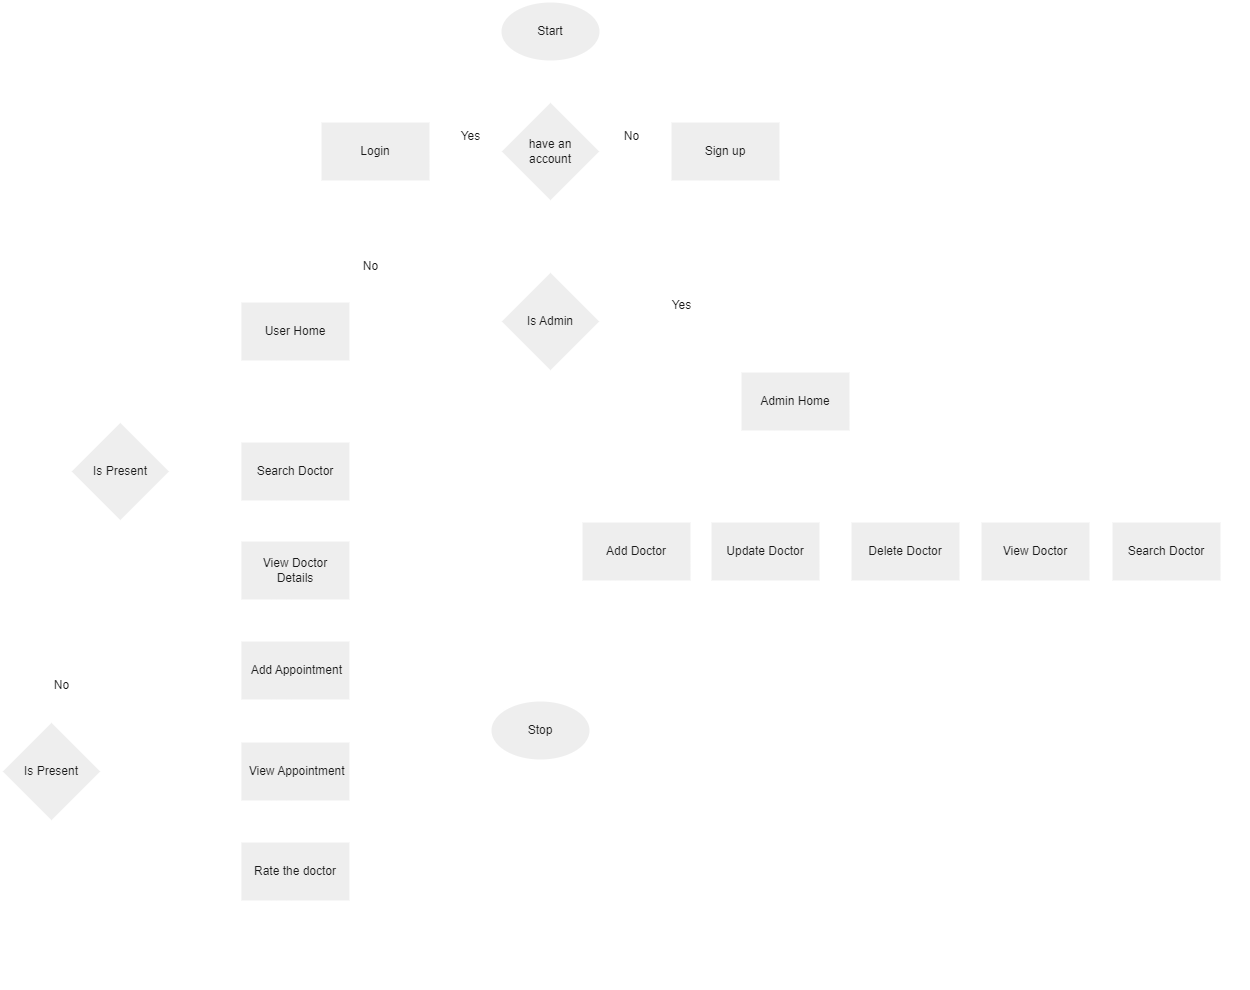

The diagram above was exported from draw.io. Its source (the exported page's mxGraphModel, read from the mxfile embedded in the PNG):
<mxGraphModel dx="1779" dy="459" grid="1" gridSize="10" guides="1" tooltips="1" connect="1" arrows="1" fold="1" page="1" pageScale="1" pageWidth="850" pageHeight="1100" math="0" shadow="0">
  <root>
    <mxCell id="0" />
    <mxCell id="1" parent="0" />
    <mxCell id="KZs2yndaAosg8Fmcd9vL-7" style="edgeStyle=orthogonalEdgeStyle;rounded=0;orthogonalLoop=1;jettySize=auto;html=1;exitX=0.5;exitY=1;exitDx=0;exitDy=0;exitPerimeter=0;entryX=0.5;entryY=0;entryDx=0;entryDy=0;entryPerimeter=0;labelBackgroundColor=none;strokeColor=#FFFFFF;fontColor=default;" parent="1" source="KZs2yndaAosg8Fmcd9vL-1" target="KZs2yndaAosg8Fmcd9vL-2" edge="1">
      <mxGeometry relative="1" as="geometry" />
    </mxCell>
    <mxCell id="KZs2yndaAosg8Fmcd9vL-1" value="Start" style="strokeWidth=2;html=1;shape=mxgraph.flowchart.start_1;whiteSpace=wrap;rounded=0;labelBackgroundColor=none;fillColor=#EEEEEE;strokeColor=#FFFFFF;fontColor=#1A1A1A;" parent="1" vertex="1">
      <mxGeometry x="469" y="80" width="100" height="60" as="geometry" />
    </mxCell>
    <mxCell id="KZs2yndaAosg8Fmcd9vL-5" style="edgeStyle=orthogonalEdgeStyle;rounded=0;orthogonalLoop=1;jettySize=auto;html=1;exitX=1;exitY=0.5;exitDx=0;exitDy=0;exitPerimeter=0;entryX=0;entryY=0.5;entryDx=0;entryDy=0;labelBackgroundColor=none;strokeColor=#FFFFFF;fontColor=default;" parent="1" source="KZs2yndaAosg8Fmcd9vL-2" target="KZs2yndaAosg8Fmcd9vL-4" edge="1">
      <mxGeometry relative="1" as="geometry" />
    </mxCell>
    <mxCell id="KZs2yndaAosg8Fmcd9vL-6" style="edgeStyle=orthogonalEdgeStyle;rounded=0;orthogonalLoop=1;jettySize=auto;html=1;exitX=0;exitY=0.5;exitDx=0;exitDy=0;exitPerimeter=0;entryX=1;entryY=0.5;entryDx=0;entryDy=0;labelBackgroundColor=none;strokeColor=#FFFFFF;fontColor=default;" parent="1" source="KZs2yndaAosg8Fmcd9vL-2" target="KZs2yndaAosg8Fmcd9vL-3" edge="1">
      <mxGeometry relative="1" as="geometry" />
    </mxCell>
    <mxCell id="KZs2yndaAosg8Fmcd9vL-2" value="have an &lt;br&gt;account" style="strokeWidth=2;html=1;shape=mxgraph.flowchart.decision;whiteSpace=wrap;rounded=0;labelBackgroundColor=none;fillColor=#EEEEEE;strokeColor=#FFFFFF;fontColor=#1A1A1A;" parent="1" vertex="1">
      <mxGeometry x="469" y="180" width="100" height="100" as="geometry" />
    </mxCell>
    <mxCell id="KZs2yndaAosg8Fmcd9vL-21" style="edgeStyle=orthogonalEdgeStyle;rounded=0;orthogonalLoop=1;jettySize=auto;html=1;entryX=0.5;entryY=0;entryDx=0;entryDy=0;entryPerimeter=0;labelBackgroundColor=none;strokeColor=#FFFFFF;fontColor=default;" parent="1" source="KZs2yndaAosg8Fmcd9vL-3" target="KZs2yndaAosg8Fmcd9vL-20" edge="1">
      <mxGeometry relative="1" as="geometry">
        <Array as="points">
          <mxPoint x="344" y="310" />
          <mxPoint x="519" y="310" />
        </Array>
      </mxGeometry>
    </mxCell>
    <mxCell id="KZs2yndaAosg8Fmcd9vL-3" value="Login" style="rounded=0;whiteSpace=wrap;html=1;absoluteArcSize=1;arcSize=14;strokeWidth=2;labelBackgroundColor=none;fillColor=#EEEEEE;strokeColor=#FFFFFF;fontColor=#1A1A1A;" parent="1" vertex="1">
      <mxGeometry x="289" y="200" width="110" height="60" as="geometry" />
    </mxCell>
    <mxCell id="KZs2yndaAosg8Fmcd9vL-9" style="edgeStyle=orthogonalEdgeStyle;rounded=0;orthogonalLoop=1;jettySize=auto;html=1;labelBackgroundColor=none;strokeColor=#FFFFFF;fontColor=default;" parent="1" source="KZs2yndaAosg8Fmcd9vL-4" edge="1">
      <mxGeometry relative="1" as="geometry">
        <mxPoint x="519" y="160" as="targetPoint" />
        <Array as="points">
          <mxPoint x="694" y="160" />
        </Array>
      </mxGeometry>
    </mxCell>
    <mxCell id="KZs2yndaAosg8Fmcd9vL-4" value="Sign up" style="rounded=0;whiteSpace=wrap;html=1;absoluteArcSize=1;arcSize=14;strokeWidth=2;labelBackgroundColor=none;fillColor=#EEEEEE;strokeColor=#FFFFFF;fontColor=#1A1A1A;" parent="1" vertex="1">
      <mxGeometry x="639" y="200" width="110" height="60" as="geometry" />
    </mxCell>
    <mxCell id="KZs2yndaAosg8Fmcd9vL-10" value="No" style="text;html=1;align=center;verticalAlign=middle;resizable=0;points=[];autosize=1;strokeColor=none;fillColor=none;rounded=0;labelBackgroundColor=none;fontColor=#1A1A1A;" parent="1" vertex="1">
      <mxGeometry x="580" y="200" width="40" height="30" as="geometry" />
    </mxCell>
    <mxCell id="KZs2yndaAosg8Fmcd9vL-11" value="Yes" style="text;html=1;align=center;verticalAlign=middle;resizable=0;points=[];autosize=1;strokeColor=none;fillColor=none;rounded=0;labelBackgroundColor=none;fontColor=#1A1A1A;" parent="1" vertex="1">
      <mxGeometry x="419" y="200" width="40" height="30" as="geometry" />
    </mxCell>
    <mxCell id="KZs2yndaAosg8Fmcd9vL-56" style="edgeStyle=orthogonalEdgeStyle;rounded=0;orthogonalLoop=1;jettySize=auto;html=1;exitX=0;exitY=0.5;exitDx=0;exitDy=0;entryX=1;entryY=0.5;entryDx=0;entryDy=0;entryPerimeter=0;labelBackgroundColor=none;strokeColor=#FFFFFF;fontColor=default;" parent="1" source="KZs2yndaAosg8Fmcd9vL-14" target="KZs2yndaAosg8Fmcd9vL-55" edge="1">
      <mxGeometry relative="1" as="geometry" />
    </mxCell>
    <mxCell id="KZs2yndaAosg8Fmcd9vL-14" value="Search Doctor" style="rounded=0;whiteSpace=wrap;html=1;absoluteArcSize=1;arcSize=14;strokeWidth=2;labelBackgroundColor=none;fillColor=#EEEEEE;strokeColor=#FFFFFF;fontColor=#1A1A1A;" parent="1" vertex="1">
      <mxGeometry x="208.91" y="520" width="110" height="60" as="geometry" />
    </mxCell>
    <mxCell id="KZs2yndaAosg8Fmcd9vL-49" style="edgeStyle=orthogonalEdgeStyle;rounded=0;orthogonalLoop=1;jettySize=auto;html=1;exitX=0.5;exitY=1;exitDx=0;exitDy=0;entryX=0.5;entryY=0;entryDx=0;entryDy=0;labelBackgroundColor=none;strokeColor=#FFFFFF;fontColor=default;" parent="1" source="KZs2yndaAosg8Fmcd9vL-15" target="OYNz--jqBAeNIVuKVGev-9" edge="1">
      <mxGeometry relative="1" as="geometry" />
    </mxCell>
    <mxCell id="KZs2yndaAosg8Fmcd9vL-15" value="View Doctor&lt;br&gt;Details" style="rounded=0;whiteSpace=wrap;html=1;absoluteArcSize=1;arcSize=14;strokeWidth=2;labelBackgroundColor=none;fillColor=#EEEEEE;strokeColor=#FFFFFF;fontColor=#1A1A1A;" parent="1" vertex="1">
      <mxGeometry x="208.91" y="619" width="110" height="60" as="geometry" />
    </mxCell>
    <mxCell id="KZs2yndaAosg8Fmcd9vL-24" style="edgeStyle=orthogonalEdgeStyle;rounded=0;orthogonalLoop=1;jettySize=auto;html=1;exitX=0;exitY=0.5;exitDx=0;exitDy=0;exitPerimeter=0;entryX=0.5;entryY=0;entryDx=0;entryDy=0;labelBackgroundColor=none;strokeColor=#FFFFFF;fontColor=default;" parent="1" source="KZs2yndaAosg8Fmcd9vL-20" target="KZs2yndaAosg8Fmcd9vL-22" edge="1">
      <mxGeometry relative="1" as="geometry">
        <Array as="points">
          <mxPoint x="450" y="400" />
          <mxPoint x="450" y="380" />
          <mxPoint x="394" y="380" />
          <mxPoint x="394" y="360" />
          <mxPoint x="264" y="360" />
        </Array>
      </mxGeometry>
    </mxCell>
    <mxCell id="KZs2yndaAosg8Fmcd9vL-25" style="edgeStyle=orthogonalEdgeStyle;rounded=0;orthogonalLoop=1;jettySize=auto;html=1;exitX=1;exitY=0.5;exitDx=0;exitDy=0;exitPerimeter=0;entryX=0.5;entryY=0;entryDx=0;entryDy=0;labelBackgroundColor=none;strokeColor=#FFFFFF;fontColor=default;" parent="1" source="KZs2yndaAosg8Fmcd9vL-20" target="KZs2yndaAosg8Fmcd9vL-23" edge="1">
      <mxGeometry relative="1" as="geometry" />
    </mxCell>
    <mxCell id="KZs2yndaAosg8Fmcd9vL-20" value="Is Admin" style="strokeWidth=2;html=1;shape=mxgraph.flowchart.decision;whiteSpace=wrap;rounded=0;labelBackgroundColor=none;fillColor=#EEEEEE;strokeColor=#FFFFFF;fontColor=#1A1A1A;" parent="1" vertex="1">
      <mxGeometry x="469" y="350" width="100" height="100" as="geometry" />
    </mxCell>
    <mxCell id="KZs2yndaAosg8Fmcd9vL-44" style="edgeStyle=orthogonalEdgeStyle;rounded=0;orthogonalLoop=1;jettySize=auto;html=1;exitX=0.5;exitY=1;exitDx=0;exitDy=0;entryX=0.5;entryY=0;entryDx=0;entryDy=0;labelBackgroundColor=none;strokeColor=#FFFFFF;fontColor=default;" parent="1" source="KZs2yndaAosg8Fmcd9vL-22" target="KZs2yndaAosg8Fmcd9vL-14" edge="1">
      <mxGeometry relative="1" as="geometry">
        <mxPoint x="263.47" y="475.6199999999999" as="targetPoint" />
      </mxGeometry>
    </mxCell>
    <mxCell id="KZs2yndaAosg8Fmcd9vL-61" style="edgeStyle=orthogonalEdgeStyle;rounded=0;orthogonalLoop=1;jettySize=auto;html=1;entryX=0;entryY=0.5;entryDx=0;entryDy=0;entryPerimeter=0;labelBackgroundColor=none;strokeColor=#FFFFFF;fontColor=default;" parent="1" source="KZs2yndaAosg8Fmcd9vL-22" target="KZs2yndaAosg8Fmcd9vL-42" edge="1">
      <mxGeometry relative="1" as="geometry">
        <Array as="points">
          <mxPoint x="420" y="410" />
          <mxPoint x="420" y="809" />
        </Array>
      </mxGeometry>
    </mxCell>
    <mxCell id="KZs2yndaAosg8Fmcd9vL-22" value="User Home" style="rounded=0;whiteSpace=wrap;html=1;absoluteArcSize=1;arcSize=14;strokeWidth=2;labelBackgroundColor=none;fillColor=#EEEEEE;strokeColor=#FFFFFF;fontColor=#1A1A1A;" parent="1" vertex="1">
      <mxGeometry x="208.91" y="380" width="110" height="60" as="geometry" />
    </mxCell>
    <mxCell id="KZs2yndaAosg8Fmcd9vL-34" style="edgeStyle=orthogonalEdgeStyle;rounded=0;orthogonalLoop=1;jettySize=auto;html=1;exitX=0.5;exitY=1;exitDx=0;exitDy=0;entryX=0.5;entryY=0;entryDx=0;entryDy=0;labelBackgroundColor=none;strokeColor=#FFFFFF;fontColor=default;" parent="1" source="KZs2yndaAosg8Fmcd9vL-23" target="KZs2yndaAosg8Fmcd9vL-26" edge="1">
      <mxGeometry relative="1" as="geometry" />
    </mxCell>
    <mxCell id="KZs2yndaAosg8Fmcd9vL-35" style="edgeStyle=orthogonalEdgeStyle;rounded=0;orthogonalLoop=1;jettySize=auto;html=1;exitX=0.5;exitY=1;exitDx=0;exitDy=0;entryX=0.5;entryY=0;entryDx=0;entryDy=0;labelBackgroundColor=none;strokeColor=#FFFFFF;fontColor=default;" parent="1" source="KZs2yndaAosg8Fmcd9vL-23" target="KZs2yndaAosg8Fmcd9vL-27" edge="1">
      <mxGeometry relative="1" as="geometry" />
    </mxCell>
    <mxCell id="KZs2yndaAosg8Fmcd9vL-36" style="edgeStyle=orthogonalEdgeStyle;rounded=0;orthogonalLoop=1;jettySize=auto;html=1;exitX=0.5;exitY=1;exitDx=0;exitDy=0;entryX=0.5;entryY=0;entryDx=0;entryDy=0;labelBackgroundColor=none;strokeColor=#FFFFFF;fontColor=default;" parent="1" source="KZs2yndaAosg8Fmcd9vL-23" target="KZs2yndaAosg8Fmcd9vL-29" edge="1">
      <mxGeometry relative="1" as="geometry" />
    </mxCell>
    <mxCell id="KZs2yndaAosg8Fmcd9vL-37" style="edgeStyle=orthogonalEdgeStyle;rounded=0;orthogonalLoop=1;jettySize=auto;html=1;exitX=0.5;exitY=1;exitDx=0;exitDy=0;entryX=0.5;entryY=0;entryDx=0;entryDy=0;labelBackgroundColor=none;strokeColor=#FFFFFF;fontColor=default;" parent="1" source="KZs2yndaAosg8Fmcd9vL-23" target="KZs2yndaAosg8Fmcd9vL-28" edge="1">
      <mxGeometry relative="1" as="geometry" />
    </mxCell>
    <mxCell id="KZs2yndaAosg8Fmcd9vL-43" style="edgeStyle=orthogonalEdgeStyle;rounded=0;orthogonalLoop=1;jettySize=auto;html=1;exitX=0;exitY=0.5;exitDx=0;exitDy=0;labelBackgroundColor=none;strokeColor=#FFFFFF;fontColor=default;" parent="1" source="KZs2yndaAosg8Fmcd9vL-23" target="KZs2yndaAosg8Fmcd9vL-42" edge="1">
      <mxGeometry relative="1" as="geometry">
        <Array as="points">
          <mxPoint x="510" y="480" />
        </Array>
      </mxGeometry>
    </mxCell>
    <mxCell id="OYNz--jqBAeNIVuKVGev-7" style="edgeStyle=orthogonalEdgeStyle;rounded=0;orthogonalLoop=1;jettySize=auto;html=1;exitX=0.5;exitY=1;exitDx=0;exitDy=0;labelBackgroundColor=none;strokeColor=#FFFFFF;fontColor=default;" edge="1" parent="1" source="KZs2yndaAosg8Fmcd9vL-23" target="OYNz--jqBAeNIVuKVGev-6">
      <mxGeometry relative="1" as="geometry" />
    </mxCell>
    <mxCell id="KZs2yndaAosg8Fmcd9vL-23" value="Admin Home" style="rounded=0;whiteSpace=wrap;html=1;absoluteArcSize=1;arcSize=14;strokeWidth=2;labelBackgroundColor=none;fillColor=#EEEEEE;strokeColor=#FFFFFF;fontColor=#1A1A1A;" parent="1" vertex="1">
      <mxGeometry x="709" y="450" width="110" height="60" as="geometry" />
    </mxCell>
    <mxCell id="KZs2yndaAosg8Fmcd9vL-38" style="edgeStyle=orthogonalEdgeStyle;rounded=0;orthogonalLoop=1;jettySize=auto;html=1;exitX=0.5;exitY=1;exitDx=0;exitDy=0;entryX=1;entryY=0.5;entryDx=0;entryDy=0;labelBackgroundColor=none;strokeColor=#FFFFFF;fontColor=default;" parent="1" source="KZs2yndaAosg8Fmcd9vL-26" target="KZs2yndaAosg8Fmcd9vL-23" edge="1">
      <mxGeometry relative="1" as="geometry">
        <Array as="points">
          <mxPoint x="605" y="720" />
          <mxPoint x="1210" y="720" />
          <mxPoint x="1210" y="480" />
        </Array>
      </mxGeometry>
    </mxCell>
    <mxCell id="KZs2yndaAosg8Fmcd9vL-26" value="Add Doctor" style="rounded=0;whiteSpace=wrap;html=1;absoluteArcSize=1;arcSize=14;strokeWidth=2;labelBackgroundColor=none;fillColor=#EEEEEE;strokeColor=#FFFFFF;fontColor=#1A1A1A;" parent="1" vertex="1">
      <mxGeometry x="550" y="600" width="110" height="60" as="geometry" />
    </mxCell>
    <mxCell id="KZs2yndaAosg8Fmcd9vL-39" style="edgeStyle=orthogonalEdgeStyle;rounded=0;orthogonalLoop=1;jettySize=auto;html=1;exitX=0.5;exitY=1;exitDx=0;exitDy=0;labelBackgroundColor=none;strokeColor=#FFFFFF;fontColor=default;" parent="1" source="KZs2yndaAosg8Fmcd9vL-27" edge="1">
      <mxGeometry relative="1" as="geometry">
        <mxPoint x="734" y="720" as="targetPoint" />
      </mxGeometry>
    </mxCell>
    <mxCell id="KZs2yndaAosg8Fmcd9vL-27" value="Update Doctor" style="rounded=0;whiteSpace=wrap;html=1;absoluteArcSize=1;arcSize=14;strokeWidth=2;labelBackgroundColor=none;fillColor=#EEEEEE;strokeColor=#FFFFFF;fontColor=#1A1A1A;" parent="1" vertex="1">
      <mxGeometry x="679" y="600" width="110" height="60" as="geometry" />
    </mxCell>
    <mxCell id="KZs2yndaAosg8Fmcd9vL-40" style="edgeStyle=orthogonalEdgeStyle;rounded=0;orthogonalLoop=1;jettySize=auto;html=1;exitX=0.5;exitY=1;exitDx=0;exitDy=0;labelBackgroundColor=none;strokeColor=#FFFFFF;fontColor=default;" parent="1" source="KZs2yndaAosg8Fmcd9vL-28" edge="1">
      <mxGeometry relative="1" as="geometry">
        <mxPoint x="874" y="720" as="targetPoint" />
      </mxGeometry>
    </mxCell>
    <mxCell id="KZs2yndaAosg8Fmcd9vL-28" value="Delete Doctor" style="rounded=0;whiteSpace=wrap;html=1;absoluteArcSize=1;arcSize=14;strokeWidth=2;labelBackgroundColor=none;fillColor=#EEEEEE;strokeColor=#FFFFFF;fontColor=#1A1A1A;" parent="1" vertex="1">
      <mxGeometry x="819" y="600" width="110" height="60" as="geometry" />
    </mxCell>
    <mxCell id="KZs2yndaAosg8Fmcd9vL-41" style="edgeStyle=orthogonalEdgeStyle;rounded=0;orthogonalLoop=1;jettySize=auto;html=1;exitX=0.5;exitY=1;exitDx=0;exitDy=0;labelBackgroundColor=none;strokeColor=#FFFFFF;fontColor=default;" parent="1" source="KZs2yndaAosg8Fmcd9vL-29" edge="1">
      <mxGeometry relative="1" as="geometry">
        <mxPoint x="1004" y="720" as="targetPoint" />
      </mxGeometry>
    </mxCell>
    <mxCell id="KZs2yndaAosg8Fmcd9vL-29" value="View Doctor" style="rounded=0;whiteSpace=wrap;html=1;absoluteArcSize=1;arcSize=14;strokeWidth=2;labelBackgroundColor=none;fillColor=#EEEEEE;strokeColor=#FFFFFF;fontColor=#1A1A1A;" parent="1" vertex="1">
      <mxGeometry x="949" y="600" width="110" height="60" as="geometry" />
    </mxCell>
    <mxCell id="KZs2yndaAosg8Fmcd9vL-42" value="Stop" style="strokeWidth=2;html=1;shape=mxgraph.flowchart.start_1;whiteSpace=wrap;rounded=0;labelBackgroundColor=none;fillColor=#EEEEEE;strokeColor=#FFFFFF;fontColor=#1A1A1A;" parent="1" vertex="1">
      <mxGeometry x="459" y="779" width="100" height="60" as="geometry" />
    </mxCell>
    <mxCell id="OYNz--jqBAeNIVuKVGev-16" style="edgeStyle=orthogonalEdgeStyle;rounded=0;orthogonalLoop=1;jettySize=auto;html=1;exitX=0;exitY=0.5;exitDx=0;exitDy=0;entryX=1;entryY=0.5;entryDx=0;entryDy=0;entryPerimeter=0;labelBackgroundColor=none;strokeColor=#FFFFFF;fontColor=default;" edge="1" parent="1" source="KZs2yndaAosg8Fmcd9vL-48" target="OYNz--jqBAeNIVuKVGev-10">
      <mxGeometry relative="1" as="geometry" />
    </mxCell>
    <mxCell id="KZs2yndaAosg8Fmcd9vL-48" value="&amp;nbsp;View Appointment" style="rounded=0;whiteSpace=wrap;html=1;absoluteArcSize=1;arcSize=14;strokeWidth=2;labelBackgroundColor=none;fillColor=#EEEEEE;strokeColor=#FFFFFF;fontColor=#1A1A1A;" parent="1" vertex="1">
      <mxGeometry x="208.91" y="820" width="110" height="60" as="geometry" />
    </mxCell>
    <mxCell id="OYNz--jqBAeNIVuKVGev-18" style="edgeStyle=orthogonalEdgeStyle;rounded=0;orthogonalLoop=1;jettySize=auto;html=1;exitX=0.5;exitY=1;exitDx=0;exitDy=0;entryX=1;entryY=0.75;entryDx=0;entryDy=0;labelBackgroundColor=none;strokeColor=#FFFFFF;fontColor=default;" edge="1" parent="1" source="KZs2yndaAosg8Fmcd9vL-50" target="KZs2yndaAosg8Fmcd9vL-22">
      <mxGeometry relative="1" as="geometry">
        <Array as="points">
          <mxPoint x="264" y="1060" />
          <mxPoint x="390" y="1060" />
          <mxPoint x="390" y="425" />
        </Array>
      </mxGeometry>
    </mxCell>
    <mxCell id="KZs2yndaAosg8Fmcd9vL-50" value="Rate the doctor" style="rounded=0;whiteSpace=wrap;html=1;absoluteArcSize=1;arcSize=14;strokeWidth=2;labelBackgroundColor=none;fillColor=#EEEEEE;strokeColor=#FFFFFF;fontColor=#1A1A1A;" parent="1" vertex="1">
      <mxGeometry x="208.91" y="920" width="110" height="60" as="geometry" />
    </mxCell>
    <mxCell id="KZs2yndaAosg8Fmcd9vL-53" value="No" style="text;html=1;align=center;verticalAlign=middle;resizable=0;points=[];autosize=1;strokeColor=none;fillColor=none;rounded=0;labelBackgroundColor=none;fontColor=#1A1A1A;" parent="1" vertex="1">
      <mxGeometry x="318.90999999999997" y="330" width="40" height="30" as="geometry" />
    </mxCell>
    <mxCell id="KZs2yndaAosg8Fmcd9vL-54" value="Yes" style="text;html=1;align=center;verticalAlign=middle;resizable=0;points=[];autosize=1;strokeColor=none;fillColor=none;rounded=0;labelBackgroundColor=none;fontColor=#1A1A1A;" parent="1" vertex="1">
      <mxGeometry x="630" y="369" width="40" height="30" as="geometry" />
    </mxCell>
    <mxCell id="KZs2yndaAosg8Fmcd9vL-57" style="edgeStyle=orthogonalEdgeStyle;rounded=0;orthogonalLoop=1;jettySize=auto;html=1;exitX=0.5;exitY=1;exitDx=0;exitDy=0;exitPerimeter=0;entryX=0;entryY=0.5;entryDx=0;entryDy=0;labelBackgroundColor=none;strokeColor=#FFFFFF;fontColor=default;" parent="1" source="KZs2yndaAosg8Fmcd9vL-55" target="KZs2yndaAosg8Fmcd9vL-15" edge="1">
      <mxGeometry relative="1" as="geometry" />
    </mxCell>
    <mxCell id="KZs2yndaAosg8Fmcd9vL-59" style="edgeStyle=orthogonalEdgeStyle;rounded=0;orthogonalLoop=1;jettySize=auto;html=1;exitX=0.5;exitY=0;exitDx=0;exitDy=0;exitPerimeter=0;entryX=0;entryY=0.5;entryDx=0;entryDy=0;labelBackgroundColor=none;strokeColor=#FFFFFF;fontColor=default;" parent="1" source="KZs2yndaAosg8Fmcd9vL-55" target="KZs2yndaAosg8Fmcd9vL-22" edge="1">
      <mxGeometry relative="1" as="geometry" />
    </mxCell>
    <mxCell id="KZs2yndaAosg8Fmcd9vL-55" value="Is Present" style="strokeWidth=2;html=1;shape=mxgraph.flowchart.decision;whiteSpace=wrap;rounded=0;labelBackgroundColor=none;fillColor=#EEEEEE;strokeColor=#FFFFFF;fontColor=#1A1A1A;" parent="1" vertex="1">
      <mxGeometry x="38.91" y="500" width="100" height="100" as="geometry" />
    </mxCell>
    <mxCell id="KZs2yndaAosg8Fmcd9vL-60" value="No" style="text;html=1;align=center;verticalAlign=middle;resizable=0;points=[];autosize=1;strokeColor=none;fillColor=none;rounded=0;labelBackgroundColor=none;fontColor=#FFFFFF;" parent="1" vertex="1">
      <mxGeometry x="119.91" y="380" width="40" height="30" as="geometry" />
    </mxCell>
    <mxCell id="OYNz--jqBAeNIVuKVGev-8" style="edgeStyle=orthogonalEdgeStyle;rounded=0;orthogonalLoop=1;jettySize=auto;html=1;exitX=0.5;exitY=1;exitDx=0;exitDy=0;labelBackgroundColor=none;strokeColor=#FFFFFF;fontColor=default;" edge="1" parent="1" source="OYNz--jqBAeNIVuKVGev-6">
      <mxGeometry relative="1" as="geometry">
        <mxPoint x="1134.9999999999998" y="720" as="targetPoint" />
      </mxGeometry>
    </mxCell>
    <mxCell id="OYNz--jqBAeNIVuKVGev-6" value="Search Doctor" style="rounded=0;whiteSpace=wrap;html=1;absoluteArcSize=1;arcSize=14;strokeWidth=2;labelBackgroundColor=none;fillColor=#EEEEEE;strokeColor=#FFFFFF;fontColor=#1A1A1A;" vertex="1" parent="1">
      <mxGeometry x="1080" y="600" width="110" height="60" as="geometry" />
    </mxCell>
    <mxCell id="OYNz--jqBAeNIVuKVGev-15" style="edgeStyle=orthogonalEdgeStyle;rounded=0;orthogonalLoop=1;jettySize=auto;html=1;exitX=0.5;exitY=1;exitDx=0;exitDy=0;labelBackgroundColor=none;strokeColor=#FFFFFF;fontColor=default;" edge="1" parent="1" source="OYNz--jqBAeNIVuKVGev-9" target="KZs2yndaAosg8Fmcd9vL-48">
      <mxGeometry relative="1" as="geometry" />
    </mxCell>
    <mxCell id="OYNz--jqBAeNIVuKVGev-9" value="&amp;nbsp;Add Appointment" style="rounded=0;whiteSpace=wrap;html=1;absoluteArcSize=1;arcSize=14;strokeWidth=2;labelBackgroundColor=none;fillColor=#EEEEEE;strokeColor=#FFFFFF;fontColor=#1A1A1A;" vertex="1" parent="1">
      <mxGeometry x="208.91" y="719" width="110" height="60" as="geometry" />
    </mxCell>
    <mxCell id="OYNz--jqBAeNIVuKVGev-14" style="edgeStyle=orthogonalEdgeStyle;rounded=0;orthogonalLoop=1;jettySize=auto;html=1;entryX=0;entryY=0.5;entryDx=0;entryDy=0;labelBackgroundColor=none;strokeColor=#FFFFFF;fontColor=default;" edge="1" parent="1" source="OYNz--jqBAeNIVuKVGev-10" target="KZs2yndaAosg8Fmcd9vL-22">
      <mxGeometry relative="1" as="geometry">
        <Array as="points">
          <mxPoint x="10" y="410" />
        </Array>
      </mxGeometry>
    </mxCell>
    <mxCell id="OYNz--jqBAeNIVuKVGev-21" style="edgeStyle=orthogonalEdgeStyle;rounded=0;orthogonalLoop=1;jettySize=auto;html=1;exitX=0.5;exitY=1;exitDx=0;exitDy=0;exitPerimeter=0;entryX=0;entryY=0.5;entryDx=0;entryDy=0;labelBackgroundColor=none;strokeColor=#FFFFFF;fontColor=default;" edge="1" parent="1" source="OYNz--jqBAeNIVuKVGev-10" target="KZs2yndaAosg8Fmcd9vL-50">
      <mxGeometry relative="1" as="geometry" />
    </mxCell>
    <mxCell id="OYNz--jqBAeNIVuKVGev-10" value="Is Present" style="strokeWidth=2;html=1;shape=mxgraph.flowchart.decision;whiteSpace=wrap;rounded=0;labelBackgroundColor=none;fillColor=#EEEEEE;strokeColor=#FFFFFF;fontColor=#1A1A1A;" vertex="1" parent="1">
      <mxGeometry x="-30" y="800" width="100" height="100" as="geometry" />
    </mxCell>
    <mxCell id="OYNz--jqBAeNIVuKVGev-22" value="Yes" style="text;html=1;align=center;verticalAlign=middle;resizable=0;points=[];autosize=1;strokeColor=none;fillColor=none;rounded=0;labelBackgroundColor=none;fontColor=#ffffff;" vertex="1" parent="1">
      <mxGeometry x="110" y="910" width="40" height="30" as="geometry" />
    </mxCell>
    <mxCell id="OYNz--jqBAeNIVuKVGev-23" value="No" style="text;html=1;align=center;verticalAlign=middle;resizable=0;points=[];autosize=1;strokeColor=none;fillColor=none;rounded=0;labelBackgroundColor=none;fontColor=#1A1A1A;" vertex="1" parent="1">
      <mxGeometry x="10" y="749" width="40" height="30" as="geometry" />
    </mxCell>
    <mxCell id="OYNz--jqBAeNIVuKVGev-24" value="Yes" style="text;html=1;align=center;verticalAlign=middle;resizable=0;points=[];autosize=1;strokeColor=none;fillColor=none;rounded=0;labelBackgroundColor=none;fontColor=#ffffff;" vertex="1" parent="1">
      <mxGeometry x="110" y="660" width="40" height="30" as="geometry" />
    </mxCell>
  </root>
</mxGraphModel>